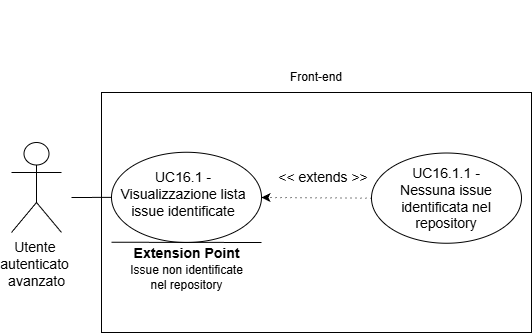

The diagram above was exported from draw.io. Its source (the exported page's mxGraphModel, read from the mxfile embedded in the PNG):
<mxGraphModel dx="1878" dy="844" grid="1" gridSize="10" guides="1" tooltips="1" connect="1" arrows="1" fold="1" page="1" pageScale="1" pageWidth="827" pageHeight="1169" math="0" shadow="0">
  <root>
    <mxCell id="0" />
    <mxCell id="1" parent="0" />
    <mxCell id="me0OaHMrdAt6Sn8xz9Zd-2" parent="1" style="text;html=1;whiteSpace=wrap;strokeColor=none;fillColor=none;align=center;verticalAlign=middle;rounded=0;" value="Front-end" vertex="1">
      <mxGeometry height="30" width="60" x="455" y="400" as="geometry" />
    </mxCell>
    <mxCell id="me0OaHMrdAt6Sn8xz9Zd-42" edge="1" parent="1" style="endArrow=classic;html=1;rounded=0;" value="">
      <mxGeometry height="50" relative="1" width="50" as="geometry">
        <mxPoint x="194" y="345" as="sourcePoint" />
        <mxPoint x="194" y="345" as="targetPoint" />
      </mxGeometry>
    </mxCell>
    <mxCell id="UsKHLA786qTOrILyHTJG-15" parent="1" style="shape=umlActor;verticalLabelPosition=bottom;verticalAlign=top;html=1;outlineConnect=0;" value="&lt;font style=&quot;font-size: 14px;&quot;&gt;Utente&lt;/font&gt;&lt;font style=&quot;font-size: 12px;&quot;&gt;&amp;nbsp;&lt;/font&gt;&lt;div&gt;&lt;font style=&quot;&quot;&gt;&lt;font style=&quot;font-size: 14px;&quot;&gt;autenticato&lt;/font&gt;&lt;span style=&quot;font-size: 14px;&quot;&gt;&amp;nbsp;&lt;/span&gt;&lt;/font&gt;&lt;/div&gt;&lt;div&gt;&lt;font style=&quot;font-size: 14px;&quot;&gt;avanzato&lt;/font&gt;&lt;/div&gt;" vertex="1">
      <mxGeometry height="90" width="50" x="180" y="480" as="geometry" />
    </mxCell>
    <mxCell id="UsKHLA786qTOrILyHTJG-16" parent="1" style="rounded=0;whiteSpace=wrap;html=1;" value="" vertex="1">
      <mxGeometry height="240" width="430" x="270" y="430" as="geometry" />
    </mxCell>
    <mxCell id="UsKHLA786qTOrILyHTJG-17" edge="1" parent="1" style="endArrow=none;html=1;rounded=0;" target="UsKHLA786qTOrILyHTJG-18" value="">
      <mxGeometry height="50" relative="1" width="50" as="geometry">
        <mxPoint x="240" y="535" as="sourcePoint" />
        <mxPoint x="290" y="519.76" as="targetPoint" />
      </mxGeometry>
    </mxCell>
    <mxCell id="UsKHLA786qTOrILyHTJG-18" parent="1" style="ellipse;whiteSpace=wrap;html=1;" value="" vertex="1">
      <mxGeometry height="90.24" width="150" x="280" y="489.76" as="geometry" />
    </mxCell>
    <mxCell id="UsKHLA786qTOrILyHTJG-19" parent="1" style="text;html=1;whiteSpace=wrap;strokeColor=none;fillColor=none;align=center;verticalAlign=middle;rounded=0;" value="&lt;font style=&quot;font-size: 14px;&quot;&gt;UC16.1 - Visualizzazione lista issue identificate&lt;/font&gt;" vertex="1">
      <mxGeometry height="28.75" width="143.75" x="280" y="518.0699999999999" as="geometry" />
    </mxCell>
    <mxCell id="UsKHLA786qTOrILyHTJG-20" edge="1" parent="1" style="endArrow=classic;html=1;rounded=0;" value="">
      <mxGeometry height="50" relative="1" width="50" as="geometry">
        <mxPoint x="200" y="430" as="sourcePoint" />
        <mxPoint x="200" y="430" as="targetPoint" />
      </mxGeometry>
    </mxCell>
    <mxCell id="UsKHLA786qTOrILyHTJG-21" edge="1" parent="1" source="UsKHLA786qTOrILyHTJG-23" style="endArrow=classic;html=1;rounded=0;exitX=0;exitY=0.5;exitDx=0;exitDy=0;dashed=1;dashPattern=1 4;" value="">
      <mxGeometry height="50" relative="1" width="50" as="geometry">
        <mxPoint x="480" y="520" as="sourcePoint" />
        <mxPoint x="430" y="535" as="targetPoint" />
      </mxGeometry>
    </mxCell>
    <mxCell id="UsKHLA786qTOrILyHTJG-22" parent="1" style="text;html=1;whiteSpace=wrap;strokeColor=none;fillColor=none;align=center;verticalAlign=middle;rounded=0;" value="&lt;font style=&quot;font-size: 14px;&quot;&gt;&amp;lt;&amp;lt; extends &amp;gt;&amp;gt;&lt;/font&gt;" vertex="1">
      <mxGeometry height="30" width="96" x="444" y="500" as="geometry" />
    </mxCell>
    <mxCell id="UsKHLA786qTOrILyHTJG-23" parent="1" style="ellipse;whiteSpace=wrap;html=1;" value="" vertex="1">
      <mxGeometry height="90.24" width="150" x="540" y="490.51" as="geometry" />
    </mxCell>
    <mxCell id="UsKHLA786qTOrILyHTJG-24" parent="1" style="text;html=1;whiteSpace=wrap;strokeColor=none;fillColor=none;align=center;verticalAlign=middle;rounded=0;" value="&lt;font style=&quot;font-size: 14px;&quot;&gt;UC16.1.1 - Nessuna issue identificata nel repository&lt;/font&gt;" vertex="1">
      <mxGeometry height="33.19" width="117.5" x="556.25" y="519.04" as="geometry" />
    </mxCell>
    <mxCell id="UsKHLA786qTOrILyHTJG-25" edge="1" parent="1" style="endArrow=none;html=1;rounded=0;" value="">
      <mxGeometry height="50" relative="1" width="50" as="geometry">
        <mxPoint x="280" y="579.75" as="sourcePoint" />
        <mxPoint x="430" y="580" as="targetPoint" />
      </mxGeometry>
    </mxCell>
    <mxCell id="UsKHLA786qTOrILyHTJG-26" parent="1" style="text;html=1;whiteSpace=wrap;strokeColor=none;fillColor=none;align=center;verticalAlign=middle;rounded=0;" value="&lt;b&gt;&lt;font style=&quot;font-size: 14px;&quot;&gt;Extension Point&lt;/font&gt;&lt;/b&gt;" vertex="1">
      <mxGeometry height="30" width="125" x="292.5" y="575.75" as="geometry" />
    </mxCell>
    <mxCell id="UsKHLA786qTOrILyHTJG-27" parent="1" style="text;html=1;whiteSpace=wrap;strokeColor=none;fillColor=none;align=center;verticalAlign=middle;rounded=0;" value="Issue non identificate nel repository" vertex="1">
      <mxGeometry height="30" width="115" x="297.5" y="600" as="geometry" />
    </mxCell>
  </root>
</mxGraphModel>